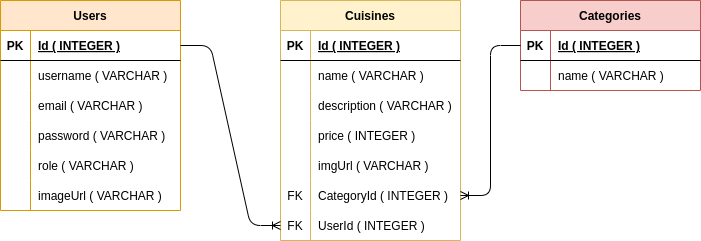

The diagram above was exported from draw.io. Its source (the exported page's mxGraphModel, read from the mxfile embedded in the PNG):
<mxGraphModel dx="1462" dy="841" grid="1" gridSize="10" guides="1" tooltips="1" connect="1" arrows="1" fold="1" page="0" pageScale="1" pageWidth="850" pageHeight="1100" background="none" math="0" shadow="0">
  <root>
    <mxCell id="0" />
    <mxCell id="1" parent="0" />
    <mxCell id="2" value="Users" style="shape=table;startSize=30;container=1;collapsible=1;childLayout=tableLayout;fixedRows=1;rowLines=0;fontStyle=1;align=center;resizeLast=1;fillColor=#ffe6cc;strokeColor=#d79b00;" vertex="1" parent="1">
      <mxGeometry x="-630" y="-120" width="180" height="210" as="geometry" />
    </mxCell>
    <mxCell id="3" value="" style="shape=tableRow;horizontal=0;startSize=0;swimlaneHead=0;swimlaneBody=0;fillColor=none;collapsible=0;dropTarget=0;points=[[0,0.5],[1,0.5]];portConstraint=eastwest;top=0;left=0;right=0;bottom=1;" vertex="1" parent="2">
      <mxGeometry y="30" width="180" height="30" as="geometry" />
    </mxCell>
    <mxCell id="4" value="PK" style="shape=partialRectangle;connectable=0;fillColor=none;top=0;left=0;bottom=0;right=0;fontStyle=1;overflow=hidden;" vertex="1" parent="3">
      <mxGeometry width="30" height="30" as="geometry">
        <mxRectangle width="30" height="30" as="alternateBounds" />
      </mxGeometry>
    </mxCell>
    <mxCell id="5" value="Id ( INTEGER )" style="shape=partialRectangle;connectable=0;fillColor=none;top=0;left=0;bottom=0;right=0;align=left;spacingLeft=6;fontStyle=5;overflow=hidden;" vertex="1" parent="3">
      <mxGeometry x="30" width="150" height="30" as="geometry">
        <mxRectangle width="150" height="30" as="alternateBounds" />
      </mxGeometry>
    </mxCell>
    <mxCell id="6" value="" style="shape=tableRow;horizontal=0;startSize=0;swimlaneHead=0;swimlaneBody=0;fillColor=none;collapsible=0;dropTarget=0;points=[[0,0.5],[1,0.5]];portConstraint=eastwest;top=0;left=0;right=0;bottom=0;" vertex="1" parent="2">
      <mxGeometry y="60" width="180" height="30" as="geometry" />
    </mxCell>
    <mxCell id="7" value="" style="shape=partialRectangle;connectable=0;fillColor=none;top=0;left=0;bottom=0;right=0;editable=1;overflow=hidden;" vertex="1" parent="6">
      <mxGeometry width="30" height="30" as="geometry">
        <mxRectangle width="30" height="30" as="alternateBounds" />
      </mxGeometry>
    </mxCell>
    <mxCell id="8" value="username ( VARCHAR )" style="shape=partialRectangle;connectable=0;fillColor=none;top=0;left=0;bottom=0;right=0;align=left;spacingLeft=6;overflow=hidden;" vertex="1" parent="6">
      <mxGeometry x="30" width="150" height="30" as="geometry">
        <mxRectangle width="150" height="30" as="alternateBounds" />
      </mxGeometry>
    </mxCell>
    <mxCell id="9" value="" style="shape=tableRow;horizontal=0;startSize=0;swimlaneHead=0;swimlaneBody=0;fillColor=none;collapsible=0;dropTarget=0;points=[[0,0.5],[1,0.5]];portConstraint=eastwest;top=0;left=0;right=0;bottom=0;" vertex="1" parent="2">
      <mxGeometry y="90" width="180" height="30" as="geometry" />
    </mxCell>
    <mxCell id="10" value="" style="shape=partialRectangle;connectable=0;fillColor=none;top=0;left=0;bottom=0;right=0;editable=1;overflow=hidden;" vertex="1" parent="9">
      <mxGeometry width="30" height="30" as="geometry">
        <mxRectangle width="30" height="30" as="alternateBounds" />
      </mxGeometry>
    </mxCell>
    <mxCell id="11" value="email ( VARCHAR )" style="shape=partialRectangle;connectable=0;fillColor=none;top=0;left=0;bottom=0;right=0;align=left;spacingLeft=6;overflow=hidden;" vertex="1" parent="9">
      <mxGeometry x="30" width="150" height="30" as="geometry">
        <mxRectangle width="150" height="30" as="alternateBounds" />
      </mxGeometry>
    </mxCell>
    <mxCell id="12" value="" style="shape=tableRow;horizontal=0;startSize=0;swimlaneHead=0;swimlaneBody=0;fillColor=none;collapsible=0;dropTarget=0;points=[[0,0.5],[1,0.5]];portConstraint=eastwest;top=0;left=0;right=0;bottom=0;" vertex="1" parent="2">
      <mxGeometry y="120" width="180" height="30" as="geometry" />
    </mxCell>
    <mxCell id="13" value="" style="shape=partialRectangle;connectable=0;fillColor=none;top=0;left=0;bottom=0;right=0;editable=1;overflow=hidden;" vertex="1" parent="12">
      <mxGeometry width="30" height="30" as="geometry">
        <mxRectangle width="30" height="30" as="alternateBounds" />
      </mxGeometry>
    </mxCell>
    <mxCell id="14" value="password ( VARCHAR )" style="shape=partialRectangle;connectable=0;fillColor=none;top=0;left=0;bottom=0;right=0;align=left;spacingLeft=6;overflow=hidden;" vertex="1" parent="12">
      <mxGeometry x="30" width="150" height="30" as="geometry">
        <mxRectangle width="150" height="30" as="alternateBounds" />
      </mxGeometry>
    </mxCell>
    <mxCell id="16" value="" style="shape=tableRow;horizontal=0;startSize=0;swimlaneHead=0;swimlaneBody=0;fillColor=none;collapsible=0;dropTarget=0;points=[[0,0.5],[1,0.5]];portConstraint=eastwest;top=0;left=0;right=0;bottom=0;" vertex="1" parent="2">
      <mxGeometry y="150" width="180" height="30" as="geometry" />
    </mxCell>
    <mxCell id="17" value="" style="shape=partialRectangle;connectable=0;fillColor=none;top=0;left=0;bottom=0;right=0;editable=1;overflow=hidden;" vertex="1" parent="16">
      <mxGeometry width="30" height="30" as="geometry">
        <mxRectangle width="30" height="30" as="alternateBounds" />
      </mxGeometry>
    </mxCell>
    <mxCell id="18" value="role ( VARCHAR )" style="shape=partialRectangle;connectable=0;fillColor=none;top=0;left=0;bottom=0;right=0;align=left;spacingLeft=6;overflow=hidden;" vertex="1" parent="16">
      <mxGeometry x="30" width="150" height="30" as="geometry">
        <mxRectangle width="150" height="30" as="alternateBounds" />
      </mxGeometry>
    </mxCell>
    <mxCell id="20" value="" style="shape=tableRow;horizontal=0;startSize=0;swimlaneHead=0;swimlaneBody=0;fillColor=none;collapsible=0;dropTarget=0;points=[[0,0.5],[1,0.5]];portConstraint=eastwest;top=0;left=0;right=0;bottom=0;" vertex="1" parent="2">
      <mxGeometry y="180" width="180" height="30" as="geometry" />
    </mxCell>
    <mxCell id="21" value="" style="shape=partialRectangle;connectable=0;fillColor=none;top=0;left=0;bottom=0;right=0;editable=1;overflow=hidden;" vertex="1" parent="20">
      <mxGeometry width="30" height="30" as="geometry">
        <mxRectangle width="30" height="30" as="alternateBounds" />
      </mxGeometry>
    </mxCell>
    <mxCell id="22" value="imageUrl ( VARCHAR )" style="shape=partialRectangle;connectable=0;fillColor=none;top=0;left=0;bottom=0;right=0;align=left;spacingLeft=6;overflow=hidden;" vertex="1" parent="20">
      <mxGeometry x="30" width="150" height="30" as="geometry">
        <mxRectangle width="150" height="30" as="alternateBounds" />
      </mxGeometry>
    </mxCell>
    <mxCell id="23" value="Categories" style="shape=table;startSize=30;container=1;collapsible=1;childLayout=tableLayout;fixedRows=1;rowLines=0;fontStyle=1;align=center;resizeLast=1;fillColor=#f8cecc;strokeColor=#b85450;" vertex="1" parent="1">
      <mxGeometry x="-110" y="-120" width="180" height="90" as="geometry" />
    </mxCell>
    <mxCell id="24" value="" style="shape=tableRow;horizontal=0;startSize=0;swimlaneHead=0;swimlaneBody=0;fillColor=none;collapsible=0;dropTarget=0;points=[[0,0.5],[1,0.5]];portConstraint=eastwest;top=0;left=0;right=0;bottom=1;" vertex="1" parent="23">
      <mxGeometry y="30" width="180" height="30" as="geometry" />
    </mxCell>
    <mxCell id="25" value="PK" style="shape=partialRectangle;connectable=0;fillColor=none;top=0;left=0;bottom=0;right=0;fontStyle=1;overflow=hidden;" vertex="1" parent="24">
      <mxGeometry width="30" height="30" as="geometry">
        <mxRectangle width="30" height="30" as="alternateBounds" />
      </mxGeometry>
    </mxCell>
    <mxCell id="26" value="Id ( INTEGER )" style="shape=partialRectangle;connectable=0;fillColor=none;top=0;left=0;bottom=0;right=0;align=left;spacingLeft=6;fontStyle=5;overflow=hidden;" vertex="1" parent="24">
      <mxGeometry x="30" width="150" height="30" as="geometry">
        <mxRectangle width="150" height="30" as="alternateBounds" />
      </mxGeometry>
    </mxCell>
    <mxCell id="27" value="" style="shape=tableRow;horizontal=0;startSize=0;swimlaneHead=0;swimlaneBody=0;fillColor=none;collapsible=0;dropTarget=0;points=[[0,0.5],[1,0.5]];portConstraint=eastwest;top=0;left=0;right=0;bottom=0;" vertex="1" parent="23">
      <mxGeometry y="60" width="180" height="30" as="geometry" />
    </mxCell>
    <mxCell id="28" value="" style="shape=partialRectangle;connectable=0;fillColor=none;top=0;left=0;bottom=0;right=0;editable=1;overflow=hidden;" vertex="1" parent="27">
      <mxGeometry width="30" height="30" as="geometry">
        <mxRectangle width="30" height="30" as="alternateBounds" />
      </mxGeometry>
    </mxCell>
    <mxCell id="29" value="name ( VARCHAR )" style="shape=partialRectangle;connectable=0;fillColor=none;top=0;left=0;bottom=0;right=0;align=left;spacingLeft=6;overflow=hidden;" vertex="1" parent="27">
      <mxGeometry x="30" width="150" height="30" as="geometry">
        <mxRectangle width="150" height="30" as="alternateBounds" />
      </mxGeometry>
    </mxCell>
    <mxCell id="36" value="Cuisines" style="shape=table;startSize=30;container=1;collapsible=1;childLayout=tableLayout;fixedRows=1;rowLines=0;fontStyle=1;align=center;resizeLast=1;fillColor=#fff2cc;strokeColor=#d6b656;" vertex="1" parent="1">
      <mxGeometry x="-350" y="-120" width="180" height="240" as="geometry" />
    </mxCell>
    <mxCell id="37" value="" style="shape=tableRow;horizontal=0;startSize=0;swimlaneHead=0;swimlaneBody=0;fillColor=none;collapsible=0;dropTarget=0;points=[[0,0.5],[1,0.5]];portConstraint=eastwest;top=0;left=0;right=0;bottom=1;" vertex="1" parent="36">
      <mxGeometry y="30" width="180" height="30" as="geometry" />
    </mxCell>
    <mxCell id="38" value="PK" style="shape=partialRectangle;connectable=0;fillColor=none;top=0;left=0;bottom=0;right=0;fontStyle=1;overflow=hidden;" vertex="1" parent="37">
      <mxGeometry width="30" height="30" as="geometry">
        <mxRectangle width="30" height="30" as="alternateBounds" />
      </mxGeometry>
    </mxCell>
    <mxCell id="39" value="Id ( INTEGER )" style="shape=partialRectangle;connectable=0;fillColor=none;top=0;left=0;bottom=0;right=0;align=left;spacingLeft=6;fontStyle=5;overflow=hidden;" vertex="1" parent="37">
      <mxGeometry x="30" width="150" height="30" as="geometry">
        <mxRectangle width="150" height="30" as="alternateBounds" />
      </mxGeometry>
    </mxCell>
    <mxCell id="40" value="" style="shape=tableRow;horizontal=0;startSize=0;swimlaneHead=0;swimlaneBody=0;fillColor=none;collapsible=0;dropTarget=0;points=[[0,0.5],[1,0.5]];portConstraint=eastwest;top=0;left=0;right=0;bottom=0;" vertex="1" parent="36">
      <mxGeometry y="60" width="180" height="30" as="geometry" />
    </mxCell>
    <mxCell id="41" value="" style="shape=partialRectangle;connectable=0;fillColor=none;top=0;left=0;bottom=0;right=0;editable=1;overflow=hidden;" vertex="1" parent="40">
      <mxGeometry width="30" height="30" as="geometry">
        <mxRectangle width="30" height="30" as="alternateBounds" />
      </mxGeometry>
    </mxCell>
    <mxCell id="42" value="name ( VARCHAR )" style="shape=partialRectangle;connectable=0;fillColor=none;top=0;left=0;bottom=0;right=0;align=left;spacingLeft=6;overflow=hidden;" vertex="1" parent="40">
      <mxGeometry x="30" width="150" height="30" as="geometry">
        <mxRectangle width="150" height="30" as="alternateBounds" />
      </mxGeometry>
    </mxCell>
    <mxCell id="43" value="" style="shape=tableRow;horizontal=0;startSize=0;swimlaneHead=0;swimlaneBody=0;fillColor=none;collapsible=0;dropTarget=0;points=[[0,0.5],[1,0.5]];portConstraint=eastwest;top=0;left=0;right=0;bottom=0;" vertex="1" parent="36">
      <mxGeometry y="90" width="180" height="30" as="geometry" />
    </mxCell>
    <mxCell id="44" value="" style="shape=partialRectangle;connectable=0;fillColor=none;top=0;left=0;bottom=0;right=0;editable=1;overflow=hidden;" vertex="1" parent="43">
      <mxGeometry width="30" height="30" as="geometry">
        <mxRectangle width="30" height="30" as="alternateBounds" />
      </mxGeometry>
    </mxCell>
    <mxCell id="45" value="description ( VARCHAR )" style="shape=partialRectangle;connectable=0;fillColor=none;top=0;left=0;bottom=0;right=0;align=left;spacingLeft=6;overflow=hidden;" vertex="1" parent="43">
      <mxGeometry x="30" width="150" height="30" as="geometry">
        <mxRectangle width="150" height="30" as="alternateBounds" />
      </mxGeometry>
    </mxCell>
    <mxCell id="46" value="" style="shape=tableRow;horizontal=0;startSize=0;swimlaneHead=0;swimlaneBody=0;fillColor=none;collapsible=0;dropTarget=0;points=[[0,0.5],[1,0.5]];portConstraint=eastwest;top=0;left=0;right=0;bottom=0;" vertex="1" parent="36">
      <mxGeometry y="120" width="180" height="30" as="geometry" />
    </mxCell>
    <mxCell id="47" value="" style="shape=partialRectangle;connectable=0;fillColor=none;top=0;left=0;bottom=0;right=0;editable=1;overflow=hidden;" vertex="1" parent="46">
      <mxGeometry width="30" height="30" as="geometry">
        <mxRectangle width="30" height="30" as="alternateBounds" />
      </mxGeometry>
    </mxCell>
    <mxCell id="48" value="price ( INTEGER )" style="shape=partialRectangle;connectable=0;fillColor=none;top=0;left=0;bottom=0;right=0;align=left;spacingLeft=6;overflow=hidden;" vertex="1" parent="46">
      <mxGeometry x="30" width="150" height="30" as="geometry">
        <mxRectangle width="150" height="30" as="alternateBounds" />
      </mxGeometry>
    </mxCell>
    <mxCell id="50" value="" style="shape=tableRow;horizontal=0;startSize=0;swimlaneHead=0;swimlaneBody=0;fillColor=none;collapsible=0;dropTarget=0;points=[[0,0.5],[1,0.5]];portConstraint=eastwest;top=0;left=0;right=0;bottom=0;" vertex="1" parent="36">
      <mxGeometry y="150" width="180" height="30" as="geometry" />
    </mxCell>
    <mxCell id="51" value="" style="shape=partialRectangle;connectable=0;fillColor=none;top=0;left=0;bottom=0;right=0;editable=1;overflow=hidden;" vertex="1" parent="50">
      <mxGeometry width="30" height="30" as="geometry">
        <mxRectangle width="30" height="30" as="alternateBounds" />
      </mxGeometry>
    </mxCell>
    <mxCell id="52" value="imgUrl ( VARCHAR )" style="shape=partialRectangle;connectable=0;fillColor=none;top=0;left=0;bottom=0;right=0;align=left;spacingLeft=6;overflow=hidden;" vertex="1" parent="50">
      <mxGeometry x="30" width="150" height="30" as="geometry">
        <mxRectangle width="150" height="30" as="alternateBounds" />
      </mxGeometry>
    </mxCell>
    <mxCell id="54" value="" style="shape=tableRow;horizontal=0;startSize=0;swimlaneHead=0;swimlaneBody=0;fillColor=none;collapsible=0;dropTarget=0;points=[[0,0.5],[1,0.5]];portConstraint=eastwest;top=0;left=0;right=0;bottom=0;" vertex="1" parent="36">
      <mxGeometry y="180" width="180" height="30" as="geometry" />
    </mxCell>
    <mxCell id="55" value="FK" style="shape=partialRectangle;connectable=0;fillColor=none;top=0;left=0;bottom=0;right=0;editable=1;overflow=hidden;" vertex="1" parent="54">
      <mxGeometry width="30" height="30" as="geometry">
        <mxRectangle width="30" height="30" as="alternateBounds" />
      </mxGeometry>
    </mxCell>
    <mxCell id="56" value="CategoryId ( INTEGER )" style="shape=partialRectangle;connectable=0;fillColor=none;top=0;left=0;bottom=0;right=0;align=left;spacingLeft=6;overflow=hidden;" vertex="1" parent="54">
      <mxGeometry x="30" width="150" height="30" as="geometry">
        <mxRectangle width="150" height="30" as="alternateBounds" />
      </mxGeometry>
    </mxCell>
    <mxCell id="58" value="" style="shape=tableRow;horizontal=0;startSize=0;swimlaneHead=0;swimlaneBody=0;fillColor=none;collapsible=0;dropTarget=0;points=[[0,0.5],[1,0.5]];portConstraint=eastwest;top=0;left=0;right=0;bottom=0;" vertex="1" parent="36">
      <mxGeometry y="210" width="180" height="30" as="geometry" />
    </mxCell>
    <mxCell id="59" value="FK" style="shape=partialRectangle;connectable=0;fillColor=none;top=0;left=0;bottom=0;right=0;editable=1;overflow=hidden;" vertex="1" parent="58">
      <mxGeometry width="30" height="30" as="geometry">
        <mxRectangle width="30" height="30" as="alternateBounds" />
      </mxGeometry>
    </mxCell>
    <mxCell id="60" value="UserId ( INTEGER )" style="shape=partialRectangle;connectable=0;fillColor=none;top=0;left=0;bottom=0;right=0;align=left;spacingLeft=6;overflow=hidden;" vertex="1" parent="58">
      <mxGeometry x="30" width="150" height="30" as="geometry">
        <mxRectangle width="150" height="30" as="alternateBounds" />
      </mxGeometry>
    </mxCell>
    <mxCell id="61" value="" style="edgeStyle=entityRelationEdgeStyle;fontSize=12;html=1;endArrow=ERoneToMany;entryX=0;entryY=0.5;entryDx=0;entryDy=0;exitX=1;exitY=0.5;exitDx=0;exitDy=0;" edge="1" parent="1" source="3" target="58">
      <mxGeometry width="100" height="100" relative="1" as="geometry">
        <mxPoint x="-270" y="130" as="sourcePoint" />
        <mxPoint x="-170" y="30" as="targetPoint" />
      </mxGeometry>
    </mxCell>
    <mxCell id="62" value="" style="edgeStyle=entityRelationEdgeStyle;fontSize=12;html=1;endArrow=ERoneToMany;entryX=1;entryY=0.5;entryDx=0;entryDy=0;exitX=0;exitY=0.5;exitDx=0;exitDy=0;" edge="1" parent="1" source="24" target="54">
      <mxGeometry width="100" height="100" relative="1" as="geometry">
        <mxPoint x="-60" y="60" as="sourcePoint" />
        <mxPoint x="-90" y="-30" as="targetPoint" />
      </mxGeometry>
    </mxCell>
  </root>
</mxGraphModel>